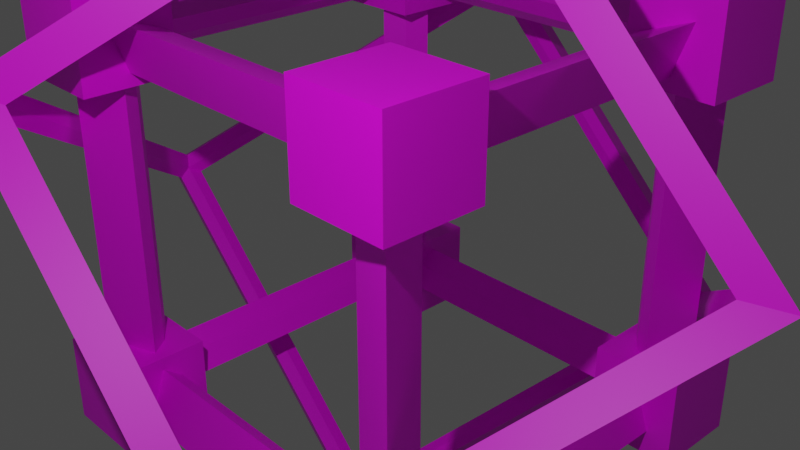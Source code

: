 # Source: bossFrame3.blend  (saved by Blender 2.92.15; exported with 4.5.12 LTS)
import bpy
from mathutils import Matrix  # noqa: F401  (used for matrix-valued properties, if any)

bpy.ops.wm.read_factory_settings(use_empty=True)
scene = bpy.context.scene
scene.name = 'Scene'

# ---- collections
col_collection = bpy.data.collections.new('Collection'); scene.collection.children.link(col_collection)

# ---- images (referenced by path relative to the original .blend; pixels are not part of the script)
import os
ASSET_DIR = os.environ.get("B2B_ASSET_DIR", "")  # directory of the original .blend (textures are referenced by path, not embedded)
HERE = os.path.dirname(os.path.abspath(__file__))  # packed textures are extracted next to this script under _unpacked/

def load_image(name, relpath, width, height, colorspace="sRGB"):
    """Load a texture the original file referenced (path relative to the .blend, or extracted next to this script)."""
    p = next((c for c in (os.path.join(HERE, relpath), os.path.join(ASSET_DIR, relpath)) if relpath and os.path.exists(c)), "")
    if p:
        img = bpy.data.images.load(p, check_existing=True)
        img.name = name
    else:  # same state as the original file: an image datablock whose file is absent (Cycles renders it pink)
        img = bpy.data.images.new(name, width, height)
        img.source = "FILE"
        img.filepath = "//" + (relpath or name)
    img.colorspace_settings.name = colorspace
    return img
img_bossframe3_tex = load_image('bossFrame3_tex', 'bossFrame3_tex.png', 1024, 1024, 'sRGB')

# ---- materials (node trees are filled in below, after node groups)
mat_001 = bpy.data.materials.new('マテリアル.001')
mat_001.use_transparent_shadow = False

# ---- material node trees
mat_001.use_nodes = True; mat_001.node_tree.nodes.clear()
_N = mat_001.node_tree.nodes; _L = mat_001.node_tree.links
n0 = _N.new('ShaderNodeBsdfPrincipled'); n0.name = 'Principled BSDF'; n0.location = (10, 300)
n0.distribution = 'GGX'
n0.subsurface_method = 'BURLEY'
n0.inputs[3].default_value = 1.45
n0.inputs[27].default_value = (0.0, 0.0, 0.0, 1.0)
n0.inputs[28].default_value = 1.0
n1 = _N.new('ShaderNodeOutputMaterial'); n1.name = 'Material Output'; n1.location = (300, 300)
n2 = _N.new('ShaderNodeTexImage'); n2.name = '画像テクスチャ'; n2.location = (-280, 275)
n2.image = img_bossframe3_tex
_L.new(n0.outputs[0], n1.inputs[0])
_L.new(n2.outputs[0], n0.inputs[0])
n1.is_active_output = True

# ---- world
world_world = bpy.data.worlds.new('World'); scene.world = world_world
world_world.use_nodes = True; world_world.node_tree.nodes.clear()
_N = world_world.node_tree.nodes; _L = world_world.node_tree.links
n0 = _N.new('ShaderNodeOutputWorld'); n0.name = 'World Output'; n0.location = (300, 300)
n1 = _N.new('ShaderNodeBackground'); n1.name = 'Background'; n1.location = (10, 300)
n1.inputs[0].default_value = (0.05088, 0.05088, 0.05088, 1.0)
_L.new(n1.outputs[0], n0.inputs[0])
n0.is_active_output = True
world_world.color = (0.05088, 0.05088, 0.05088)
world_world.use_sun_shadow = False
world_world.sun_shadow_jitter_overblur = 0.0

# ---- cameras
cam_camera = bpy.data.cameras.new('Camera')
cam_camera.clip_end = 100.0
cam_camera.ortho_scale = 7.314

# ---- lights
light_light = bpy.data.lights.new('Light', 'POINT')
light_light.transmission_factor = 0.0
light_light.energy = 1000.0
light_light.shadow_soft_size = 0.1
light_light.shadow_maximum_resolution = 0.006
light_light.use_absolute_resolution = True

# ---- meshes
me_003 = bpy.data.meshes.new('立方体.003')
me_003.from_pydata([(-1.9, -1.9, -1.9), (-2.102, -2.102, -2.102), (-1.9, -1.9, 1.9), (-2.102, -2.102, 2.102), (-1.9, 1.9, -1.9), (-2.102, 2.102, -2.102), (-1.9, 1.9, 1.9), (-2.102, 2.102, 2.102), (1.9, -1.9, -1.9), (2.102, -2.102, -2.102), (1.9, -1.9, 1.9), (2.102, -2.102, 2.102), (1.9, 1.9, -1.9), (2.102, 2.102, -2.102), (1.9, 1.9, 1.9), (2.102, 2.102, 2.102), (-2.001, -1.826, -1.826), (-2.001, -1.826, 1.826), (-2.001, 1.826, 1.826), (-2.001, 1.826, -1.826), (-1.826, 2.001, -1.826), (-1.826, 2.001, 1.826), (1.826, 2.001, 1.826), (1.826, 2.001, -1.826), (2.001, 1.826, -1.826), (2.001, 1.826, 1.826), (2.001, -1.826, 1.826), (2.001, -1.826, -1.826), (1.826, -2.001, -1.826), (1.826, -2.001, 1.826), (-1.826, -2.001, 1.826), (-1.826, -2.001, -1.826), (-1.826, 1.826, -2.001), (1.826, 1.826, -2.001), (1.826, -1.826, -2.001), (-1.826, -1.826, -2.001), (1.826, 1.826, 2.001), (-1.826, 1.826, 2.001), (-1.826, -1.826, 2.001), (1.826, -1.826, 2.001), (1.192e-07, -2.55, -0.4376), (1.192e-07, -3.146, -0.5397), (-2.113, -1.056, 1.056), (-2.606, -1.303, 1.303), (1.192e-07, -0.4376, -2.55), (1.192e-07, -0.5397, -3.146), (-2.113, 1.056, -1.056), (-2.606, 1.303, -1.303), (2.113, -1.056, 1.056), (2.606, -1.303, 1.303), (-1.192e-07, 0.4376, 2.55), (-1.192e-07, 0.5397, 3.146), (2.113, 1.056, -1.056), (2.606, 1.303, -1.303), (-1.192e-07, 2.55, 0.4376), (-1.192e-07, 3.146, 0.5397), (-0.2136, -2.484, -0.5512), (-2.146, -1.117, 0.8151), (-2.146, 0.8151, -1.117), (-0.2136, -0.5512, -2.484), (1.788e-07, -0.1866, -2.546), (-1.932, 1.18, -1.18), (-5.96e-08, 2.546, 0.1866), (1.932, 1.18, -1.18), (2.146, 1.117, -0.8151), (0.2136, 2.484, 0.5512), (0.2136, 0.5512, 2.484), (2.146, -0.8151, 1.117), (1.932, -1.18, 1.18), (-1.788e-07, 0.1866, 2.546), (-1.932, -1.18, 1.18), (5.96e-08, -2.546, -0.1866), (0.2136, -0.5512, -2.484), (2.146, 0.8151, -1.117), (2.146, -1.117, 0.8151), (0.2136, -2.484, -0.5512), (-0.2136, 2.484, 0.5512), (-2.146, 1.117, -0.8151), (-2.146, -0.8151, 1.117), (-0.2136, 0.5512, 2.484), (-8.941e-08, 2.134, 0.3661), (-0.5893, 2.551, 0.7828), (-8.941e-08, 2.723, -0.2231), (-0.5893, 3.14, 0.1935), (0.5893, 2.551, 0.7828), (-1.49e-07, 2.967, 1.199), (0.5893, 3.14, 0.1935), (-1.49e-07, 3.556, 0.6102), (-2.357, 0.4672, -1.301), (-2.946, 0.8839, -0.8839), (-2.357, 1.056, -1.89), (-2.946, 1.473, -1.473), (-1.768, 0.8839, -0.8839), (-2.357, 1.301, -0.4672), (-1.768, 1.473, -1.473), (-2.357, 1.89, -1.056), (-2.357, -1.89, 1.056), (-2.946, -1.473, 1.473), (-2.357, -1.301, 0.4672), (-2.946, -0.8839, 0.8839), (-1.768, -1.473, 1.473), (-2.357, -1.056, 1.89), (-1.768, -0.8839, 0.8839), (-2.357, -0.4672, 1.301), (-8.941e-08, -0.2231, 2.723), (-0.5893, 0.1935, 3.14), (-8.941e-08, 0.3661, 2.134), (-0.5893, 0.7828, 2.551), (0.5893, 0.1935, 3.14), (-1.49e-07, 0.6102, 3.556), (0.5893, 0.7828, 2.551), (-1.49e-07, 1.199, 2.967), (1.49e-07, -1.199, -2.967), (-0.5893, -0.7828, -2.551), (1.49e-07, -0.6102, -3.556), (-0.5893, -0.1935, -3.14), (0.5893, -0.7828, -2.551), (8.941e-08, -0.3661, -2.134), (0.5893, -0.1935, -3.14), (8.941e-08, 0.2231, -2.723), (1.49e-07, -3.556, -0.6102), (-0.5893, -3.14, -0.1935), (1.49e-07, -2.967, -1.199), (-0.5893, -2.551, -0.7828), (0.5893, -3.14, -0.1935), (8.941e-08, -2.723, 0.2231), (0.5893, -2.551, -0.7828), (8.941e-08, -2.134, -0.3661), (2.357, 0.4672, -1.301), (1.768, 0.8839, -0.8839), (2.357, 1.056, -1.89), (1.768, 1.473, -1.473), (2.946, 0.8839, -0.8839), (2.357, 1.301, -0.4672), (2.946, 1.473, -1.473), (2.357, 1.89, -1.056), (2.357, -1.89, 1.056), (1.768, -1.473, 1.473), (2.357, -1.301, 0.4672), (1.768, -0.8839, 0.8839), (2.946, -1.473, 1.473), (2.357, -1.056, 1.89), (2.946, -0.8839, 0.8839), (2.357, -0.4672, 1.301)], [], [(16, 17, 2, 0), (17, 16, 1, 3), (17, 18, 6, 2), (18, 17, 3, 7), (18, 19, 4, 6), (19, 18, 7, 5), (19, 16, 0, 4), (16, 19, 5, 1), (20, 21, 6, 4), (21, 20, 5, 7), (21, 22, 14, 6), (22, 21, 7, 15), (22, 23, 12, 14), (23, 22, 15, 13), (23, 20, 4, 12), (20, 23, 13, 5), (24, 25, 14, 12), (25, 24, 13, 15), (25, 26, 10, 14), (26, 25, 15, 11), (26, 27, 8, 10), (27, 26, 11, 9), (27, 24, 12, 8), (24, 27, 9, 13), (28, 29, 10, 8), (29, 28, 9, 11), (29, 30, 2, 10), (30, 29, 11, 3), (30, 31, 0, 2), (31, 30, 3, 1), (31, 28, 8, 0), (28, 31, 1, 9), (32, 33, 12, 4), (33, 32, 5, 13), (33, 34, 8, 12), (34, 33, 13, 9), (34, 35, 0, 8), (35, 34, 9, 1), (35, 32, 4, 0), (32, 35, 1, 5), (36, 37, 6, 14), (37, 36, 15, 7), (37, 38, 2, 6), (38, 37, 7, 3), (38, 39, 10, 2), (39, 38, 3, 11), (39, 36, 14, 10), (36, 39, 11, 15), (56, 57, 42, 40), (57, 56, 41, 43), (57, 58, 46, 42), (58, 57, 43, 47), (58, 59, 44, 46), (59, 58, 47, 45), (59, 56, 40, 44), (56, 59, 45, 41), (60, 61, 46, 44), (61, 60, 45, 47), (61, 62, 54, 46), (62, 61, 47, 55), (62, 63, 52, 54), (63, 62, 55, 53), (63, 60, 44, 52), (60, 63, 53, 45), (64, 65, 54, 52), (65, 64, 53, 55), (65, 66, 50, 54), (66, 65, 55, 51), (66, 67, 48, 50), (67, 66, 51, 49), (67, 64, 52, 48), (64, 67, 49, 53), (68, 69, 50, 48), (69, 68, 49, 51), (69, 70, 42, 50), (70, 69, 51, 43), (70, 71, 40, 42), (71, 70, 43, 41), (71, 68, 48, 40), (68, 71, 41, 49), (72, 73, 52, 44), (73, 72, 45, 53), (73, 74, 48, 52), (74, 73, 53, 49), (74, 75, 40, 48), (75, 74, 49, 41), (75, 72, 44, 40), (72, 75, 41, 45), (76, 77, 46, 54), (77, 76, 55, 47), (77, 78, 42, 46), (78, 77, 47, 43), (78, 79, 50, 42), (79, 78, 43, 51), (79, 76, 54, 50), (76, 79, 51, 55), (80, 81, 83, 82), (82, 83, 87, 86), (86, 87, 85, 84), (84, 85, 81, 80), (82, 86, 84, 80), (87, 83, 81, 85), (88, 89, 91, 90), (90, 91, 95, 94), (94, 95, 93, 92), (92, 93, 89, 88), (90, 94, 92, 88), (95, 91, 89, 93), (96, 97, 99, 98), (98, 99, 103, 102), (102, 103, 101, 100), (100, 101, 97, 96), (98, 102, 100, 96), (103, 99, 97, 101), (104, 105, 107, 106), (106, 107, 111, 110), (110, 111, 109, 108), (108, 109, 105, 104), (106, 110, 108, 104), (111, 107, 105, 109), (112, 113, 115, 114), (114, 115, 119, 118), (118, 119, 117, 116), (116, 117, 113, 112), (114, 118, 116, 112), (119, 115, 113, 117), (120, 121, 123, 122), (122, 123, 127, 126), (126, 127, 125, 124), (124, 125, 121, 120), (122, 126, 124, 120), (127, 123, 121, 125), (128, 129, 131, 130), (130, 131, 135, 134), (134, 135, 133, 132), (132, 133, 129, 128), (130, 134, 132, 128), (135, 131, 129, 133), (136, 137, 139, 138), (138, 139, 143, 142), (142, 143, 141, 140), (140, 141, 137, 136), (138, 142, 140, 136), (143, 139, 137, 141)])
_uv = me_003.uv_layers.new(name='UVマップ')
_uv.uv.foreach_set('vector', [0.007857, 0.429, 0.1428, 0.5655, 0.142, 0.571, 0.001588, 0.429, 0.433, 0.2375, 0.2609, 0.2735, 0.2503, 0.2649, 0.4484, 0.2234, 0.002596, 0.1365, 0.1598, 0.1358, 0.1635, 0.1423, 0.0, 0.143, 0.433, 0.4133, 0.433, 0.2375, 0.4484, 0.2234, 0.4484, 0.4258, 0.1598, 0.1358, 0.239, 0.0, 0.2459, 0.001031, 0.1635, 0.1423, 0.2609, 0.4493, 0.433, 0.4133, 0.4484, 0.4258, 0.2503, 0.4673, 0.1428, 0.2925, 0.007857, 0.429, 0.001588, 0.429, 0.142, 0.287, 0.2609, 0.2735, 0.2609, 0.4493, 0.2503, 0.4673, 0.2503, 0.2649, 0.2503, 0.006539, 0.1711, 0.1423, 0.1635, 0.1423, 0.2459, 0.001031, 0.7934, 0.4778, 0.657, 0.4692, 0.6429, 0.4542, 0.8, 0.4641, 0.1711, 0.1423, 0.2503, 0.2795, 0.2459, 0.285, 0.1635, 0.1423, 0.2253, 0.4936, 0.2253, 0.3006, 0.2388, 0.286, 0.2388, 0.5082, 0.8, 0.5907, 0.9108, 0.4542, 0.9184, 0.4552, 0.8031, 0.5972, 0.657, 0.6618, 0.7934, 0.6704, 0.8, 0.6858, 0.6429, 0.6759, 0.4484, 0.803, 0.5644, 0.6493, 0.572, 0.6501, 0.4513, 0.8101, 0.657, 0.4692, 0.657, 0.6618, 0.6429, 0.6759, 0.6429, 0.4542, 0.9216, 0.4607, 0.8107, 0.5972, 0.8031, 0.5972, 0.9184, 0.4552, 0.2642, 0.2071, 0.4561, 0.2093, 0.4712, 0.2234, 0.2503, 0.2209, 0.8107, 0.5972, 0.9216, 0.7337, 0.9184, 0.7392, 0.8031, 0.5972, 0.2642, 0.01524, 0.2642, 0.2071, 0.2503, 0.2209, 0.2503, 0.0, 0.3584, 0.9176, 0.2503, 0.8339, 0.2535, 0.8292, 0.366, 0.9163, 0.4561, 0.01743, 0.2642, 0.01524, 0.2503, 0.0, 0.4712, 0.00253, 0.5644, 0.9124, 0.4484, 0.815, 0.4513, 0.8101, 0.572, 0.9114, 0.4561, 0.2093, 0.4561, 0.01743, 0.4712, 0.00253, 0.4712, 0.2234, 0.2611, 0.8296, 0.3692, 0.9133, 0.366, 0.9163, 0.2535, 0.8292, 0.2388, 0.4795, 0.2388, 0.3037, 0.2502, 0.286, 0.2502, 0.4884, 0.2112, 0.7046, 0.2112, 0.5116, 0.2178, 0.5077, 0.2178, 0.7085, 0.8305, 0.2604, 0.9097, 0.3976, 0.9053, 0.4182, 0.8142, 0.2603, 0.1349, 0.572, 0.0, 0.4356, 0.001588, 0.429, 0.142, 0.571, 0.9097, 0.1246, 0.8305, 0.2604, 0.8142, 0.2603, 0.9053, 0.104, 0.3692, 0.6701, 0.2611, 0.8296, 0.2535, 0.8292, 0.366, 0.6633, 0.1979, 0.6516, 0.1979, 0.459, 0.2112, 0.4439, 0.2112, 0.6656, 0.5748, 0.657, 0.4588, 0.8108, 0.4513, 0.8101, 0.572, 0.6501, 0.7384, 0.7065, 0.6592, 0.8436, 0.6429, 0.8437, 0.7341, 0.6858, 0.4588, 0.8108, 0.5748, 0.9081, 0.572, 0.9114, 0.4513, 0.8101, 0.4857, 0.2076, 0.6323, 0.2076, 0.6399, 0.2222, 0.4712, 0.2222, 0.2503, 0.8222, 0.3584, 0.6628, 0.366, 0.6633, 0.2535, 0.8292, 0.4857, 0.01459, 0.4857, 0.2076, 0.4712, 0.2222, 0.4712, 0.0, 0.0, 0.4225, 0.1349, 0.286, 0.142, 0.287, 0.001588, 0.429, 0.6592, 0.8436, 0.7384, 0.9794, 0.7341, 1.0, 0.6429, 0.8437, 0.239, 0.286, 0.1598, 0.1488, 0.1635, 0.1423, 0.2459, 0.285, 0.6077, 0.4393, 0.6077, 0.2467, 0.6224, 0.2325, 0.6224, 0.4542, 0.1598, 0.1488, 0.002596, 0.1495, 0.0, 0.143, 0.1635, 0.1423, 0.4565, 0.4314, 0.6077, 0.4393, 0.6224, 0.4542, 0.4484, 0.4451, 0.2242, 0.5116, 0.2242, 0.7046, 0.2178, 0.7085, 0.2178, 0.5077, 0.2253, 0.3002, 0.2253, 0.4928, 0.2112, 0.5077, 0.2112, 0.286, 0.9108, 0.7402, 0.8, 0.6037, 0.8031, 0.5972, 0.9184, 0.7392, 0.6077, 0.2467, 0.4565, 0.2389, 0.4484, 0.2234, 0.6224, 0.2325, 0.9459, 0.2433, 0.9459, 0.3875, 0.9371, 0.3938, 0.9371, 0.2361, 0.1688, 0.5972, 0.02634, 0.5972, 0.0, 0.572, 0.1922, 0.572, 0.2112, 0.2928, 0.2112, 0.4372, 0.2003, 0.4439, 0.2003, 0.286, 0.1688, 0.7416, 0.1688, 0.5972, 0.1922, 0.572, 0.1922, 0.7668, 0.6301, 0.7984, 0.6301, 0.6551, 0.6396, 0.6493, 0.6396, 0.8059, 0.02634, 0.7416, 0.1688, 0.7416, 0.1922, 0.7668, 0.0, 0.7668, 0.1663, 0.4372, 0.1663, 0.2928, 0.1777, 0.286, 0.1777, 0.4439, 0.02634, 0.5972, 0.02634, 0.7416, 0.0, 0.7668, 0.0, 0.572, 0.2359, 0.8403, 0.2359, 0.724, 0.2451, 0.7226, 0.2451, 0.8498, 0.6172, 0.4789, 0.473, 0.4793, 0.4484, 0.4548, 0.6429, 0.4542, 0.9281, 0.244, 0.9281, 0.3861, 0.9189, 0.3916, 0.9189, 0.2361, 0.6172, 0.6231, 0.6172, 0.4789, 0.6429, 0.4542, 0.6429, 0.6487, 0.7824, 0.8339, 0.7824, 0.6914, 0.7916, 0.6858, 0.7916, 0.8416, 0.473, 0.6235, 0.6172, 0.6231, 0.6429, 0.6487, 0.4484, 0.6493, 0.611, 0.6557, 0.611, 0.8, 0.6031, 0.8071, 0.6031, 0.6493, 0.473, 0.4793, 0.473, 0.6235, 0.4484, 0.6493, 0.4484, 0.4548, 0.9371, 0.2419, 0.9371, 0.3852, 0.9281, 0.3928, 0.9281, 0.2361, 0.6657, 0.1696, 0.782, 0.1696, 0.7968, 0.1948, 0.6399, 0.1948, 0.2253, 0.6593, 0.2253, 0.5149, 0.2355, 0.5082, 0.2355, 0.6661, 0.6657, 0.02518, 0.6657, 0.1696, 0.6399, 0.1948, 0.6399, 0.0, 0.6206, 0.6557, 0.6206, 0.7998, 0.611, 0.8069, 0.611, 0.6493, 0.782, 0.02518, 0.6657, 0.02518, 0.6399, 0.0, 0.7968, 0.0, 0.5931, 0.656, 0.5931, 0.8004, 0.585, 0.8072, 0.585, 0.6493, 0.1428, 0.4556, 0.1428, 0.3112, 0.1663, 0.286, 0.1663, 0.4808, 0.9097, 0.3864, 0.9097, 0.2439, 0.9189, 0.2361, 0.9189, 0.392, 0.2741, 0.6372, 0.4173, 0.6378, 0.4435, 0.6628, 0.2503, 0.662, 0.9308, 0.4596, 0.9308, 0.6018, 0.9216, 0.6096, 0.9216, 0.4542, 0.2741, 0.4929, 0.2741, 0.6372, 0.2503, 0.662, 0.2503, 0.4673, 0.9308, 0.6111, 0.9308, 0.7274, 0.9216, 0.7368, 0.9216, 0.6096, 0.4173, 0.4935, 0.2741, 0.4929, 0.2503, 0.4673, 0.4435, 0.4681, 0.1867, 0.5684, 0.1867, 0.46, 0.196, 0.4505, 0.196, 0.569, 0.4173, 0.6378, 0.4173, 0.4935, 0.4435, 0.4681, 0.4435, 0.6628, 0.5931, 0.8005, 0.5931, 0.6562, 0.6031, 0.6493, 0.6031, 0.8071, 0.7877, 0.2486, 0.6456, 0.2486, 0.6224, 0.2234, 0.8142, 0.2234, 0.5748, 0.8004, 0.5748, 0.656, 0.585, 0.6493, 0.585, 0.8072, 0.7877, 0.393, 0.7877, 0.2486, 0.8142, 0.2234, 0.8142, 0.4182, 0.9308, 0.6055, 0.9308, 0.4613, 0.9396, 0.4542, 0.9396, 0.6119, 0.6456, 0.393, 0.7877, 0.393, 0.8142, 0.4182, 0.6224, 0.4182, 0.1889, 0.2928, 0.1889, 0.4372, 0.1777, 0.4439, 0.1777, 0.286, 0.6456, 0.2486, 0.6456, 0.393, 0.6224, 0.4182, 0.6224, 0.2234, 0.7916, 0.8366, 0.7916, 0.6923, 0.7999, 0.6858, 0.7999, 0.8436, 0.9211, 0.7654, 0.8128, 0.7654, 0.8, 0.7402, 0.9461, 0.7402, 0.1889, 0.4372, 0.1889, 0.2928, 0.2003, 0.286, 0.2003, 0.4439, 0.9211, 0.9098, 0.9211, 0.7654, 0.9461, 0.7402, 0.9461, 0.935, 0.6301, 0.6563, 0.6301, 0.8005, 0.6206, 0.8069, 0.6206, 0.6493, 0.8128, 0.9098, 0.9211, 0.9098, 0.9461, 0.935, 0.8, 0.935, 0.2438, 0.5149, 0.2438, 0.6593, 0.2355, 0.6661, 0.2355, 0.5082, 0.7968, 0.1696, 0.7968, 0.02518, 0.81, 0.0, 0.81, 0.1948, 0.04397, 0.811, 0.08743, 0.811, 0.08743, 0.855, 0.04397, 0.855, 0.4132, 0.795, 0.3692, 0.7951, 0.3692, 0.7511, 0.4132, 0.751, 0.4484, 0.8832, 0.4129, 0.8832, 0.4129, 0.8392, 0.4484, 0.8392, 0.7384, 0.774, 0.7821, 0.7742, 0.7821, 0.8182, 0.7384, 0.818, 0.1311, 0.855, 0.1745, 0.855, 0.1745, 0.8991, 0.1311, 0.8991, 0.9097, 0.1481, 0.9427, 0.1481, 0.9427, 0.1921, 0.9097, 0.1921, 0.2185, 0.855, 0.175, 0.855, 0.175, 0.811, 0.2185, 0.811, 0.1428, 0.4809, 0.1867, 0.4808, 0.1867, 0.5248, 0.1428, 0.5249, 0.4047, 0.9274, 0.3692, 0.9274, 0.3692, 0.8834, 0.4047, 0.8834, 0.3692, 0.7951, 0.4129, 0.7953, 0.4129, 0.8393, 0.3692, 0.8391, 0.8534, 0.04404, 0.8968, 0.04404, 0.8968, 0.08808, 0.8534, 0.08808, 0.4462, 0.7509, 0.4132, 0.7509, 0.4132, 0.7068, 0.4462, 0.7068, 0.1311, 0.855, 0.08765, 0.855, 0.08765, 0.811, 0.1311, 0.811, 0.3692, 0.7509, 0.3692, 0.7069, 0.4132, 0.707, 0.4132, 0.751, 0.2105, 0.855, 0.246, 0.855, 0.246, 0.8991, 0.2105, 0.8991, 0.1922, 0.7226, 0.2359, 0.7228, 0.2359, 0.7668, 0.1922, 0.7666, 0.08743, 0.855, 0.1308, 0.855, 0.1308, 0.8991, 0.08743, 0.8991, 0.6262, 0.9393, 0.5931, 0.9393, 0.5931, 0.8953, 0.6262, 0.8953, 0.81, 0.04404, 0.8534, 0.04404, 0.8534, 0.08808, 0.81, 0.08808, 0.3692, 0.6629, 0.4132, 0.6628, 0.4132, 0.7068, 0.3692, 0.7069, 0.7384, 0.8623, 0.7739, 0.8623, 0.7739, 0.9063, 0.7384, 0.9063, 0.5931, 0.8071, 0.6368, 0.8073, 0.6368, 0.8513, 0.5931, 0.8511, 0.6365, 0.8953, 0.5931, 0.8953, 0.5931, 0.8513, 0.6365, 0.8513, 0.4462, 0.7949, 0.4132, 0.7949, 0.4132, 0.7509, 0.4462, 0.7509, 0.8534, 0.04404, 0.81, 0.04404, 0.81, 0.0, 0.8534, 0.0, 0.7384, 0.6859, 0.7824, 0.6858, 0.7824, 0.7298, 0.7384, 0.7299, 0.9323, 0.04404, 0.8968, 0.04404, 0.8968, 0.0, 0.9323, 0.0, 0.175, 0.811, 0.1313, 0.8108, 0.1313, 0.7668, 0.175, 0.767, 0.8534, 0.0, 0.8968, 0.0, 0.8968, 0.04404, 0.8534, 0.04404, 0.4132, 0.6628, 0.4462, 0.6628, 0.4462, 0.7068, 0.4132, 0.7068, 0.04346, 0.8549, 0.0, 0.8549, 0.0, 0.8109, 0.04346, 0.8109, 0.04397, 0.8108, 0.0, 0.8109, 0.0, 0.7669, 0.04397, 0.7668, 0.4129, 0.8832, 0.4484, 0.8832, 0.4484, 0.9272, 0.4129, 0.9272, 0.175, 0.7668, 0.2187, 0.767, 0.2187, 0.811, 0.175, 0.8108, 0.0, 0.8549, 0.04335, 0.8549, 0.04335, 0.899, 0.0, 0.899, 0.9427, 0.1481, 0.9097, 0.1481, 0.9097, 0.104, 0.9427, 0.104, 0.1748, 0.855, 0.1313, 0.855, 0.1313, 0.811, 0.1748, 0.811, 0.1867, 0.525, 0.1867, 0.569, 0.1428, 0.5689, 0.1428, 0.5249, 0.175, 0.855, 0.2105, 0.855, 0.2105, 0.8991, 0.175, 0.8991, 0.1313, 0.811, 0.08765, 0.8108, 0.08765, 0.7668, 0.1313, 0.767, 0.04397, 0.855, 0.08732, 0.855, 0.08732, 0.8991, 0.04397, 0.8991, 0.8968, 0.04404, 0.9298, 0.04404, 0.9298, 0.08808, 0.8968, 0.08808, 0.7384, 0.8182, 0.7819, 0.8182, 0.7819, 0.8623, 0.7384, 0.8623, 0.7824, 0.73, 0.7824, 0.774, 0.7384, 0.7739, 0.7384, 0.7299, 0.4129, 0.7951, 0.4484, 0.7951, 0.4484, 0.8392, 0.4129, 0.8392, 0.08765, 0.811, 0.04397, 0.8108, 0.04397, 0.7668, 0.08765, 0.767, 0.4126, 0.8834, 0.3692, 0.8834, 0.3692, 0.8393, 0.4126, 0.8393, 0.9427, 0.2361, 0.9097, 0.2361, 0.9097, 0.1921, 0.9427, 0.1921])
me_003.materials.append(mat_001)
me_003.use_remesh_fix_poles = True
me_003.use_remesh_preserve_attributes = False
me_003.use_mirror_vertex_groups = False
me_003.update()

# ---- objects
ob_light = bpy.data.objects.new('Light', light_light)
ob_camera = bpy.data.objects.new('Camera', cam_camera)
ob_001 = bpy.data.objects.new('立方体.001', me_003)

# ---- transforms, parenting, visibility, modifiers, constraints
ob_light.location = (4.076, -6.18, 5.904)
ob_light.rotation_euler = (0.6503, 0.05522, 1.866)
ob_light.lock_rotations_4d = False
ob_light.empty_display_type = 'ARROWS'
ob_light.color = (0.0, 0.0, 0.0, 0.0)
ob_light.lineart.crease_threshold = 0.0
ob_camera.location = (7.359, -6.926, 4.958)
ob_camera.rotation_euler = (1.109, 0.0, 0.8149)
ob_camera.lock_rotations_4d = False
ob_camera.empty_display_type = 'ARROWS'
ob_camera.color = (0.0, 0.0, 0.0, 0.0)
ob_camera.display_type = 'WIRE'
ob_camera.lineart.crease_threshold = 0.0
ob_001.location = (0.0, 0.0, 0.0)
ob_001.rotation_euler = (0.7854, 0.7854, 0.0)
ob_001.scale = (1.2, 1.2, 1.2)
ob_001.lineart.crease_threshold = 0.0

# ---- collection membership
col_collection.objects.link(ob_light)
col_collection.objects.link(ob_camera)
col_collection.objects.link(ob_001)

# ---- scene / render settings (as saved in the file)
scene.camera = ob_camera
scene.frame_start = 1; scene.frame_end = 250; scene.frame_set(1)
scene.render.engine = 'BLENDER_EEVEE_NEXT'
scene.cycles.use_denoising = False
scene.cycles.samples = 128
scene.cycles.sampling_pattern = 'TABULATED_SOBOL'
scene.cycles.use_adaptive_sampling = False
scene.cycles.use_light_tree = False
scene.view_settings.view_transform = 'Filmic'
bpy.context.view_layer.update()
